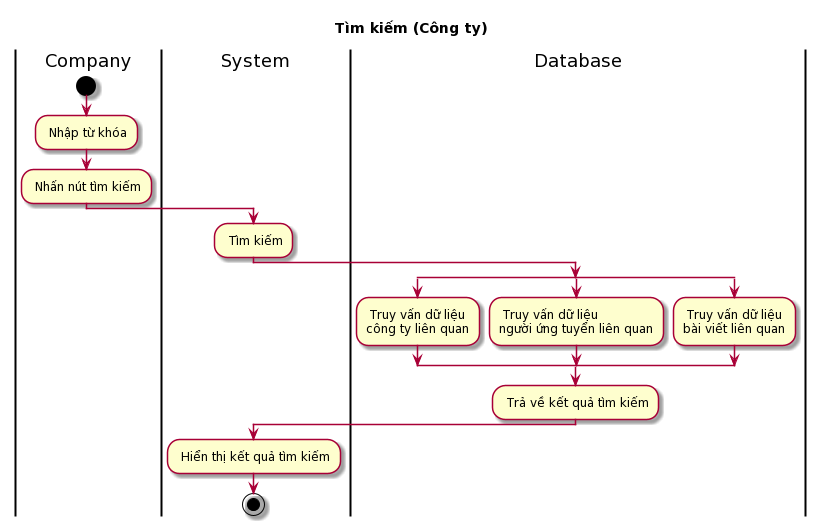

The diagram above was rendered by PlantUML. Its source (embedded in the PNG):
@startuml
skin rose
title Tìm kiếm (Công ty)

|Company|
start
: Nhập từ khóa;
: Nhấn nút tìm kiếm;
|System|
: Tìm kiếm;
|Database|
split
: Truy vấn dữ liệu\ncông ty liên quan;
split again
: Truy vấn dữ liệu\nngười ứng tuyển liên quan;
split again
: Truy vấn dữ liệu\nbài viết liên quan;
end split
: Trả về kết quả tìm kiếm;
|System|
: Hiển thị kết quả tìm kiếm;
stop
@enduml